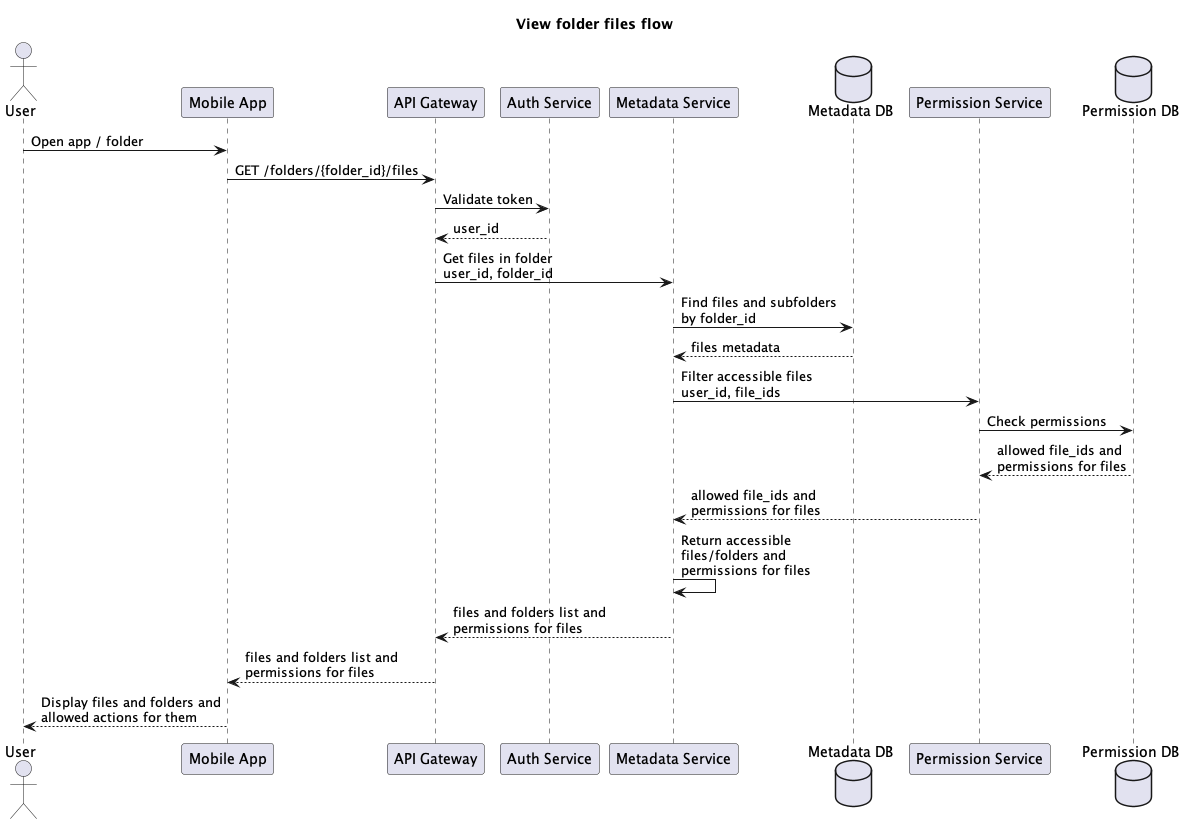

The diagram above was rendered by PlantUML. Its source (embedded in the PNG):
@startuml
title View folder files flow

actor User
participant "Mobile App" as App
participant "API Gateway" as Gateway
participant "Auth Service" as Auth
participant "Metadata Service" as Metadata
database "Metadata DB" as MetadataDB
participant "Permission Service" as Permission
database "Permission DB" as PermissionDB

User -> App : Open app / folder

App -> Gateway : GET /folders/{folder_id}/files
Gateway -> Auth : Validate token
Auth --> Gateway : user_id

Gateway -> Metadata : Get files in folder\nuser_id, folder_id

Metadata -> MetadataDB : Find files and subfolders\nby folder_id
MetadataDB --> Metadata : files metadata

Metadata -> Permission : Filter accessible files\nuser_id, file_ids
Permission -> PermissionDB : Check permissions
PermissionDB --> Permission : allowed file_ids and\npermissions for files
Permission --> Metadata : allowed file_ids and\npermissions for files

Metadata -> Metadata : Return accessible \nfiles/folders and\npermissions for files

Metadata --> Gateway : files and folders list and\npermissions for files
Gateway --> App : files and folders list and\npermissions for files

App --> User : Display files and folders and\nallowed actions for them

@enduml